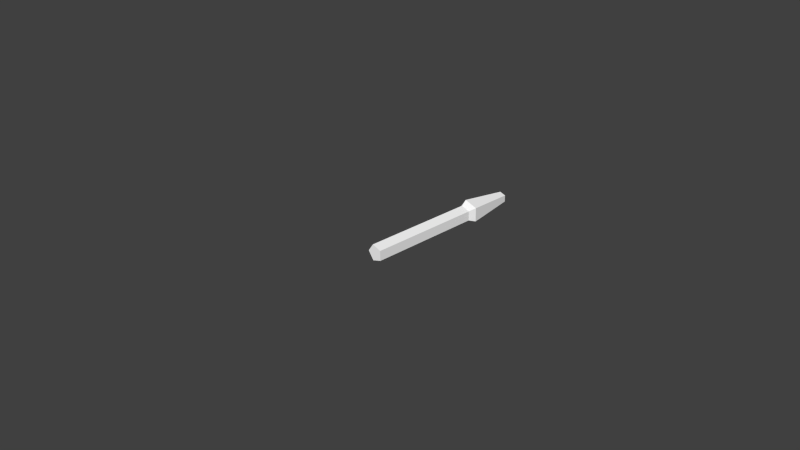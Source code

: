 # Source: nuclear_missile.blend  (saved by Blender 2.72.0; exported with 4.5.12 LTS)
import bpy
from mathutils import Matrix  # noqa: F401  (used for matrix-valued properties, if any)

bpy.ops.wm.read_factory_settings(use_empty=True)
scene = bpy.context.scene
scene.name = 'Scene'

# ---- collections
col_collection_1 = bpy.data.collections.new('Collection 1'); scene.collection.children.link(col_collection_1)

# ---- materials (node trees are filled in below, after node groups)
mat_space_one_space_one1 = bpy.data.materials.new('space_one:space_one1')
mat_space_one_space_one1.alpha_threshold = 0.0
mat_space_one_space_one1.use_transparent_shadow = False
mat_space_one_space_one1.diffuse_color = (1.0, 1.0, 1.0, 1.0)
mat_space_one_space_one1.roughness = 0.5
mat_space_one_space_one1.line_color = (0.0, 0.0, 0.0, 1.0)

# ---- material node trees

# ---- world
world_world = bpy.data.worlds.new('World'); scene.world = world_world
world_world.color = (0.05088, 0.05088, 0.05088)
world_world.use_sun_shadow = False
world_world.sun_shadow_jitter_overblur = 0.0
world_world.cycles.sampling_method = 'MANUAL'
world_world.cycles.sample_map_resolution = 256

# ---- cameras
cam_camera = bpy.data.cameras.new('Camera')
cam_camera.clip_end = 100.0
cam_camera.lens = 35.0
cam_camera.sensor_width = 32.0
cam_camera.sensor_height = 18.0
cam_camera.ortho_scale = 7.314
cam_camera.dof.focus_distance = 0.0
cam_camera.dof.aperture_fstop = 128.0

# ---- meshes
me_mesh = bpy.data.meshes.new('Mesh')
me_mesh.from_pydata([(-0.02279, 2.498, 0.07814), (-0.05568, 1.791, 0.1661), (0.06887, 2.497, 0.04867), (0.1401, 1.79, 0.1031), (-0.176, 1.791, -0.0006775), (-0.07913, 2.499, 5.746e-05), (-0.0223, 2.499, -0.07767), (-0.05462, 1.791, -0.1666), (0.06918, 2.497, -0.04762), (0.1407, 1.791, -0.1025), (0.002793, 2.346, 0.0003145), (0.09536, 1.695, -0.06976), (-0.03751, 1.695, -0.1134), (-0.1201, 1.695, -0.0005015), (-0.03823, 1.695, 0.1129), (0.09491, 1.695, 0.07011), (0.09806, 0.02477, -0.07171), (-0.03853, 0.02477, -0.1166), (-0.1234, 0.02477, -0.0005125), (-0.03927, 0.02477, 0.1161), (0.0976, 0.02474, 0.07208)], [], [(0, 1, 2), (2, 1, 3), (0, 4, 1), (4, 0, 5), (4, 6, 7), (6, 4, 5), (7, 8, 9), (8, 7, 6), (2, 9, 8), (9, 2, 3), (10, 0, 2), (10, 5, 0), (10, 6, 5), (10, 8, 6), (10, 2, 8), (7, 11, 12), (11, 7, 9), (4, 12, 13), (12, 4, 7), (14, 1, 4), (14, 4, 13), (3, 1, 15), (1, 14, 15), (15, 9, 3), (9, 15, 11), (11, 16, 17), (17, 12, 11), (18, 13, 12), (18, 12, 17), (14, 18, 19), (18, 14, 13), (15, 19, 20), (19, 15, 14), (15, 20, 16), (15, 16, 11), (16, 20, 19, 18, 17)])
_uv = me_mesh.uv_layers.new(name='UVMap')
_uv.uv.foreach_set('vector', [0.6718, 0.5065, 0.6621, 0.5634, 0.6775, 0.5076, 0.6775, 0.5076, 0.6621, 0.5634, 0.6744, 0.5637, 0.6718, 0.5065, 0.6483, 0.5623, 0.6621, 0.5634, 0.6483, 0.5623, 0.6718, 0.5065, 0.6661, 0.5042, 0.7125, 0.5622, 0.6887, 0.5065, 0.6987, 0.5633, 0.6887, 0.5065, 0.7125, 0.5622, 0.6944, 0.5041, 0.6987, 0.5633, 0.6831, 0.5076, 0.6864, 0.5637, 0.6831, 0.5076, 0.6987, 0.5633, 0.6887, 0.5065, 0.6775, 0.5076, 0.6864, 0.5637, 0.6831, 0.5076, 0.6864, 0.5637, 0.6775, 0.5076, 0.6744, 0.5637, 0.6802, 0.4981, 0.6718, 0.5065, 0.6775, 0.5076, 0.6802, 0.4981, 0.6661, 0.5042, 0.6718, 0.5065, 0.6802, 0.4981, 0.6887, 0.5065, 0.6944, 0.5041, 0.6802, 0.4981, 0.6831, 0.5076, 0.6887, 0.5065, 0.6802, 0.4981, 0.6775, 0.5076, 0.6831, 0.5076, 0.6987, 0.5633, 0.6861, 0.57, 0.6975, 0.57, 0.6861, 0.57, 0.6987, 0.5633, 0.6864, 0.5637, 0.7125, 0.5622, 0.6975, 0.57, 0.7085, 0.5704, 0.6975, 0.57, 0.7125, 0.5622, 0.6987, 0.5633, 0.6633, 0.5701, 0.6621, 0.5634, 0.6483, 0.5623, 0.6633, 0.5701, 0.6483, 0.5623, 0.6523, 0.5705, 0.6744, 0.5637, 0.6621, 0.5634, 0.6747, 0.57, 0.6621, 0.5634, 0.6633, 0.5701, 0.6747, 0.57, 0.6747, 0.57, 0.6864, 0.5637, 0.6744, 0.5637, 0.6864, 0.5637, 0.6747, 0.57, 0.6861, 0.57, 0.6861, 0.57, 0.6863, 0.6816, 0.6974, 0.6816, 0.6974, 0.6816, 0.6975, 0.57, 0.6861, 0.57, 0.7085, 0.6815, 0.7085, 0.5704, 0.6975, 0.57, 0.7085, 0.6815, 0.6975, 0.57, 0.6974, 0.6816, 0.6633, 0.5701, 0.653, 0.6817, 0.6641, 0.6816, 0.653, 0.6817, 0.6633, 0.5701, 0.6523, 0.5705, 0.6747, 0.57, 0.6641, 0.6816, 0.6752, 0.6816, 0.6641, 0.6816, 0.6747, 0.57, 0.6633, 0.5701, 0.6747, 0.57, 0.6752, 0.6816, 0.6863, 0.6816, 0.6747, 0.57, 0.6863, 0.6816, 0.6861, 0.57, 0.4258, 0.7909, 0.3943, 0.8367, 0.341, 0.8209, 0.3395, 0.7653, 0.392, 0.7467])
me_mesh.materials.append(mat_space_one_space_one1)
me_mesh.use_remesh_preserve_volume = False
me_mesh.use_remesh_preserve_attributes = False
me_mesh.use_mirror_vertex_groups = False
me_mesh.update()

# ---- objects
ob_mesh_orient = bpy.data.objects.new('Mesh_orient', me_mesh)
ob_camera = bpy.data.objects.new('Camera', cam_camera)

# ---- transforms, parenting, visibility, modifiers, constraints
ob_mesh_orient.location = (0.0, 0.0, 0.0)
ob_mesh_orient.lineart.crease_threshold = 0.0
ob_camera.location = (7.481, -6.508, 5.344)
ob_camera.rotation_euler = (1.109, 0.01082, 0.8149)
ob_camera.lock_rotations_4d = False
ob_camera.empty_display_type = 'ARROWS'
ob_camera.color = (0.0, 0.0, 0.0, 0.0)
ob_camera.display_type = 'WIRE'
ob_camera.lineart.crease_threshold = 0.0

# ---- collection membership
col_collection_1.objects.link(ob_mesh_orient)
col_collection_1.objects.link(ob_camera)

# ---- scene / render settings (as saved in the file)
scene.camera = ob_camera
scene.frame_start = 1; scene.frame_end = 250; scene.frame_set(0)
scene.render.engine = 'BLENDER_EEVEE_NEXT'
scene.render.image_settings.color_mode = 'RGB'
scene.render.image_settings.compression = 90
scene.render.resolution_percentage = 50
scene.render.dither_intensity = 0.0
scene.render.bake_margin = 2
scene.render.bake_bias = 0.0
scene.cycles.use_denoising = False
scene.cycles.samples = 10
scene.cycles.sampling_pattern = 'TABULATED_SOBOL'
scene.cycles.light_sampling_threshold = 0.0
scene.cycles.use_adaptive_sampling = False
scene.cycles.use_light_tree = False
scene.cycles.blur_glossy = 0.0
scene.cycles.volume_bounces = 1
scene.cycles.pixel_filter_type = 'GAUSSIAN'
scene.cycles.sample_clamp_indirect = 0.0
scene.view_settings.view_transform = 'Standard'
bpy.context.view_layer.update()

# ---- added for rendering (the .blend has no usable light): sun
light_auto_sun = bpy.data.lights.new('AutoSun', 'SUN')
light_auto_sun.energy = 3.0
light_auto_sun.angle = 0.0523599
ob_auto_sun = bpy.data.objects.new('AutoSun', light_auto_sun)
scene.collection.objects.link(ob_auto_sun)
ob_auto_sun.rotation_euler = (0.872665, 0.174533, 0.523599)
bpy.context.view_layer.update()
